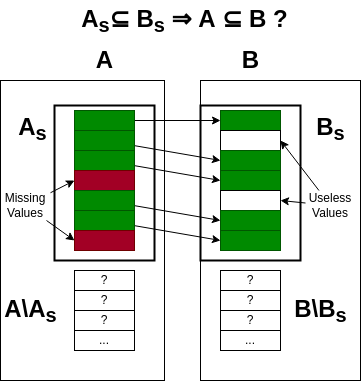

The diagram above was exported from draw.io. Its source (the exported page's mxGraphModel, read from the mxfile embedded in the PNG):
<mxGraphModel dx="677" dy="485" grid="1" gridSize="10" guides="1" tooltips="1" connect="1" arrows="1" fold="1" page="1" pageScale="1" pageWidth="827" pageHeight="1169" background="#ffffff" math="0" shadow="0">
  <root>
    <mxCell id="0" />
    <mxCell id="1" parent="0" />
    <mxCell id="2" value="A&lt;sub&gt;s&lt;/sub&gt;⊆&amp;nbsp;B&lt;sub&gt;s&lt;/sub&gt; ⇒&amp;nbsp;A ⊆&amp;nbsp;B ?" style="text;strokeColor=none;fillColor=none;html=1;fontSize=24;fontStyle=1;verticalAlign=middle;align=center;" parent="1" vertex="1">
      <mxGeometry x="324" y="170" width="220" height="40" as="geometry" />
    </mxCell>
    <mxCell id="3" value="A" style="text;html=1;fontSize=24;fontStyle=1;verticalAlign=middle;align=center;" parent="1" vertex="1">
      <mxGeometry x="339" y="210" width="30" height="40" as="geometry" />
    </mxCell>
    <mxCell id="4" value="B" style="text;strokeColor=none;fillColor=none;html=1;fontSize=24;fontStyle=1;verticalAlign=middle;align=center;" parent="1" vertex="1">
      <mxGeometry x="485" y="210" width="30" height="40" as="geometry" />
    </mxCell>
    <mxCell id="145" style="edgeStyle=none;html=1;entryX=0;entryY=0.5;entryDx=0;entryDy=0;" parent="1" source="117" target="124" edge="1">
      <mxGeometry relative="1" as="geometry" />
    </mxCell>
    <mxCell id="117" value="" style="rounded=0;whiteSpace=wrap;html=1;fillColor=#008a00;fontColor=#ffffff;strokeColor=#005700;" parent="1" vertex="1">
      <mxGeometry x="324" y="280" width="60" height="20" as="geometry" />
    </mxCell>
    <mxCell id="146" style="edgeStyle=none;html=1;entryX=0;entryY=0.5;entryDx=0;entryDy=0;" parent="1" source="118" target="126" edge="1">
      <mxGeometry relative="1" as="geometry" />
    </mxCell>
    <mxCell id="118" value="" style="rounded=0;whiteSpace=wrap;html=1;fillColor=#008a00;fontColor=#ffffff;strokeColor=#005700;" parent="1" vertex="1">
      <mxGeometry x="324" y="300" width="60" height="20" as="geometry" />
    </mxCell>
    <mxCell id="147" style="edgeStyle=none;html=1;entryX=0;entryY=0.5;entryDx=0;entryDy=0;" parent="1" source="119" target="127" edge="1">
      <mxGeometry relative="1" as="geometry" />
    </mxCell>
    <mxCell id="119" value="" style="rounded=0;whiteSpace=wrap;html=1;fillColor=#008a00;fontColor=#ffffff;strokeColor=#005700;" parent="1" vertex="1">
      <mxGeometry x="324" y="320" width="60" height="20" as="geometry" />
    </mxCell>
    <mxCell id="120" value="" style="rounded=0;whiteSpace=wrap;html=1;fillColor=#a20025;fontColor=#ffffff;strokeColor=#6F0000;" parent="1" vertex="1">
      <mxGeometry x="324" y="340" width="60" height="20" as="geometry" />
    </mxCell>
    <mxCell id="148" style="edgeStyle=none;html=1;entryX=0;entryY=0.5;entryDx=0;entryDy=0;" parent="1" source="121" target="129" edge="1">
      <mxGeometry relative="1" as="geometry" />
    </mxCell>
    <mxCell id="121" value="" style="rounded=0;whiteSpace=wrap;html=1;fillColor=#008a00;fontColor=#ffffff;strokeColor=#005700;" parent="1" vertex="1">
      <mxGeometry x="324" y="360" width="60" height="20" as="geometry" />
    </mxCell>
    <mxCell id="149" style="edgeStyle=none;html=1;entryX=0;entryY=0.5;entryDx=0;entryDy=0;" parent="1" source="122" target="130" edge="1">
      <mxGeometry relative="1" as="geometry" />
    </mxCell>
    <mxCell id="122" value="" style="rounded=0;whiteSpace=wrap;html=1;fillColor=#008a00;fontColor=#ffffff;strokeColor=#005700;" parent="1" vertex="1">
      <mxGeometry x="324" y="380" width="60" height="20" as="geometry" />
    </mxCell>
    <mxCell id="123" value="" style="rounded=0;whiteSpace=wrap;html=1;fillColor=#a20025;fontColor=#ffffff;strokeColor=#6F0000;" parent="1" vertex="1">
      <mxGeometry x="324" y="400" width="60" height="20" as="geometry" />
    </mxCell>
    <mxCell id="124" value="" style="rounded=0;whiteSpace=wrap;html=1;fillColor=#008a00;fontColor=#ffffff;strokeColor=#005700;" parent="1" vertex="1">
      <mxGeometry x="470" y="280" width="60" height="20" as="geometry" />
    </mxCell>
    <mxCell id="125" value="" style="rounded=0;whiteSpace=wrap;html=1;" parent="1" vertex="1">
      <mxGeometry x="470" y="300" width="60" height="20" as="geometry" />
    </mxCell>
    <mxCell id="126" value="" style="rounded=0;whiteSpace=wrap;html=1;fillColor=#008a00;fontColor=#ffffff;strokeColor=#005700;" parent="1" vertex="1">
      <mxGeometry x="470" y="320" width="60" height="20" as="geometry" />
    </mxCell>
    <mxCell id="127" value="" style="rounded=0;whiteSpace=wrap;html=1;fillColor=#008a00;fontColor=#ffffff;strokeColor=#005700;" parent="1" vertex="1">
      <mxGeometry x="470" y="340" width="60" height="20" as="geometry" />
    </mxCell>
    <mxCell id="128" value="" style="rounded=0;whiteSpace=wrap;html=1;" parent="1" vertex="1">
      <mxGeometry x="470" y="360" width="60" height="20" as="geometry" />
    </mxCell>
    <mxCell id="129" value="" style="rounded=0;whiteSpace=wrap;html=1;fillColor=#008a00;fontColor=#ffffff;strokeColor=#005700;" parent="1" vertex="1">
      <mxGeometry x="470" y="380" width="60" height="20" as="geometry" />
    </mxCell>
    <mxCell id="130" value="" style="rounded=0;whiteSpace=wrap;html=1;fillColor=#008a00;fontColor=#ffffff;strokeColor=#005700;" parent="1" vertex="1">
      <mxGeometry x="470" y="400" width="60" height="20" as="geometry" />
    </mxCell>
    <mxCell id="131" value="?" style="rounded=0;whiteSpace=wrap;html=1;" parent="1" vertex="1">
      <mxGeometry x="324" y="440" width="60" height="20" as="geometry" />
    </mxCell>
    <mxCell id="132" value="?" style="rounded=0;whiteSpace=wrap;html=1;" parent="1" vertex="1">
      <mxGeometry x="324" y="460" width="60" height="20" as="geometry" />
    </mxCell>
    <mxCell id="133" value="?" style="rounded=0;whiteSpace=wrap;html=1;" parent="1" vertex="1">
      <mxGeometry x="324" y="480" width="60" height="20" as="geometry" />
    </mxCell>
    <mxCell id="134" value="..." style="rounded=0;whiteSpace=wrap;html=1;" parent="1" vertex="1">
      <mxGeometry x="324" y="500" width="60" height="20" as="geometry" />
    </mxCell>
    <mxCell id="154" value="A&lt;sub&gt;s&lt;/sub&gt;" style="text;html=1;fontSize=24;fontStyle=1;verticalAlign=middle;align=center;" parent="1" vertex="1">
      <mxGeometry x="260" y="280" width="44" height="35" as="geometry" />
    </mxCell>
    <mxCell id="155" value="B&lt;sub&gt;s&lt;/sub&gt;" style="text;strokeColor=none;fillColor=none;html=1;fontSize=24;fontStyle=1;verticalAlign=middle;align=center;" parent="1" vertex="1">
      <mxGeometry x="560" y="280" width="40" height="35" as="geometry" />
    </mxCell>
    <mxCell id="158" style="edgeStyle=none;html=1;entryX=0;entryY=0.5;entryDx=0;entryDy=0;" parent="1" source="157" target="120" edge="1">
      <mxGeometry relative="1" as="geometry" />
    </mxCell>
    <mxCell id="159" style="edgeStyle=none;html=1;entryX=0;entryY=0.5;entryDx=0;entryDy=0;" parent="1" source="157" target="123" edge="1">
      <mxGeometry relative="1" as="geometry" />
    </mxCell>
    <mxCell id="157" value="Missing Values" style="text;html=1;strokeColor=none;fillColor=none;align=center;verticalAlign=middle;whiteSpace=wrap;rounded=0;" parent="1" vertex="1">
      <mxGeometry x="250" y="360" width="50" height="30" as="geometry" />
    </mxCell>
    <mxCell id="162" style="edgeStyle=none;html=1;entryX=1;entryY=0.5;entryDx=0;entryDy=0;fontSize=10;" parent="1" source="161" target="125" edge="1">
      <mxGeometry relative="1" as="geometry" />
    </mxCell>
    <mxCell id="163" style="edgeStyle=none;html=1;entryX=1;entryY=0.5;entryDx=0;entryDy=0;fontSize=10;" parent="1" source="161" target="128" edge="1">
      <mxGeometry relative="1" as="geometry" />
    </mxCell>
    <mxCell id="161" value="Useless Values" style="text;html=1;strokeColor=none;fillColor=none;align=center;verticalAlign=middle;whiteSpace=wrap;rounded=0;" parent="1" vertex="1">
      <mxGeometry x="555" y="360" width="50" height="30" as="geometry" />
    </mxCell>
    <mxCell id="169" value="?" style="rounded=0;whiteSpace=wrap;html=1;" parent="1" vertex="1">
      <mxGeometry x="470" y="440" width="60" height="20" as="geometry" />
    </mxCell>
    <mxCell id="170" value="?" style="rounded=0;whiteSpace=wrap;html=1;" parent="1" vertex="1">
      <mxGeometry x="470" y="460" width="60" height="20" as="geometry" />
    </mxCell>
    <mxCell id="171" value="?" style="rounded=0;whiteSpace=wrap;html=1;" parent="1" vertex="1">
      <mxGeometry x="470" y="480" width="60" height="20" as="geometry" />
    </mxCell>
    <mxCell id="172" value="..." style="rounded=0;whiteSpace=wrap;html=1;" parent="1" vertex="1">
      <mxGeometry x="470" y="500" width="60" height="20" as="geometry" />
    </mxCell>
    <mxCell id="173" value="" style="rounded=0;whiteSpace=wrap;html=1;fillColor=none;strokeWidth=2;strokeColor=#000000;" vertex="1" parent="1">
      <mxGeometry x="304" y="275" width="100" height="155" as="geometry" />
    </mxCell>
    <mxCell id="174" value="" style="rounded=0;whiteSpace=wrap;html=1;fillColor=none;strokeWidth=2;strokeColor=#000000;" vertex="1" parent="1">
      <mxGeometry x="450" y="275" width="100" height="155" as="geometry" />
    </mxCell>
    <mxCell id="176" value="" style="rounded=0;whiteSpace=wrap;html=1;fillColor=none;" vertex="1" parent="1">
      <mxGeometry x="250" y="250" width="164" height="300" as="geometry" />
    </mxCell>
    <mxCell id="178" value="" style="rounded=0;whiteSpace=wrap;html=1;fillColor=none;" vertex="1" parent="1">
      <mxGeometry x="450" y="250" width="160" height="300" as="geometry" />
    </mxCell>
    <mxCell id="180" value="A\A&lt;sub&gt;s&lt;/sub&gt;" style="text;html=1;fontSize=24;fontStyle=1;verticalAlign=middle;align=center;" vertex="1" parent="1">
      <mxGeometry x="250" y="460" width="60" height="40" as="geometry" />
    </mxCell>
    <mxCell id="181" value="B\B&lt;sub&gt;s&lt;/sub&gt;" style="text;html=1;fontSize=24;fontStyle=1;verticalAlign=middle;align=center;" vertex="1" parent="1">
      <mxGeometry x="540" y="460" width="60" height="40" as="geometry" />
    </mxCell>
  </root>
</mxGraphModel>